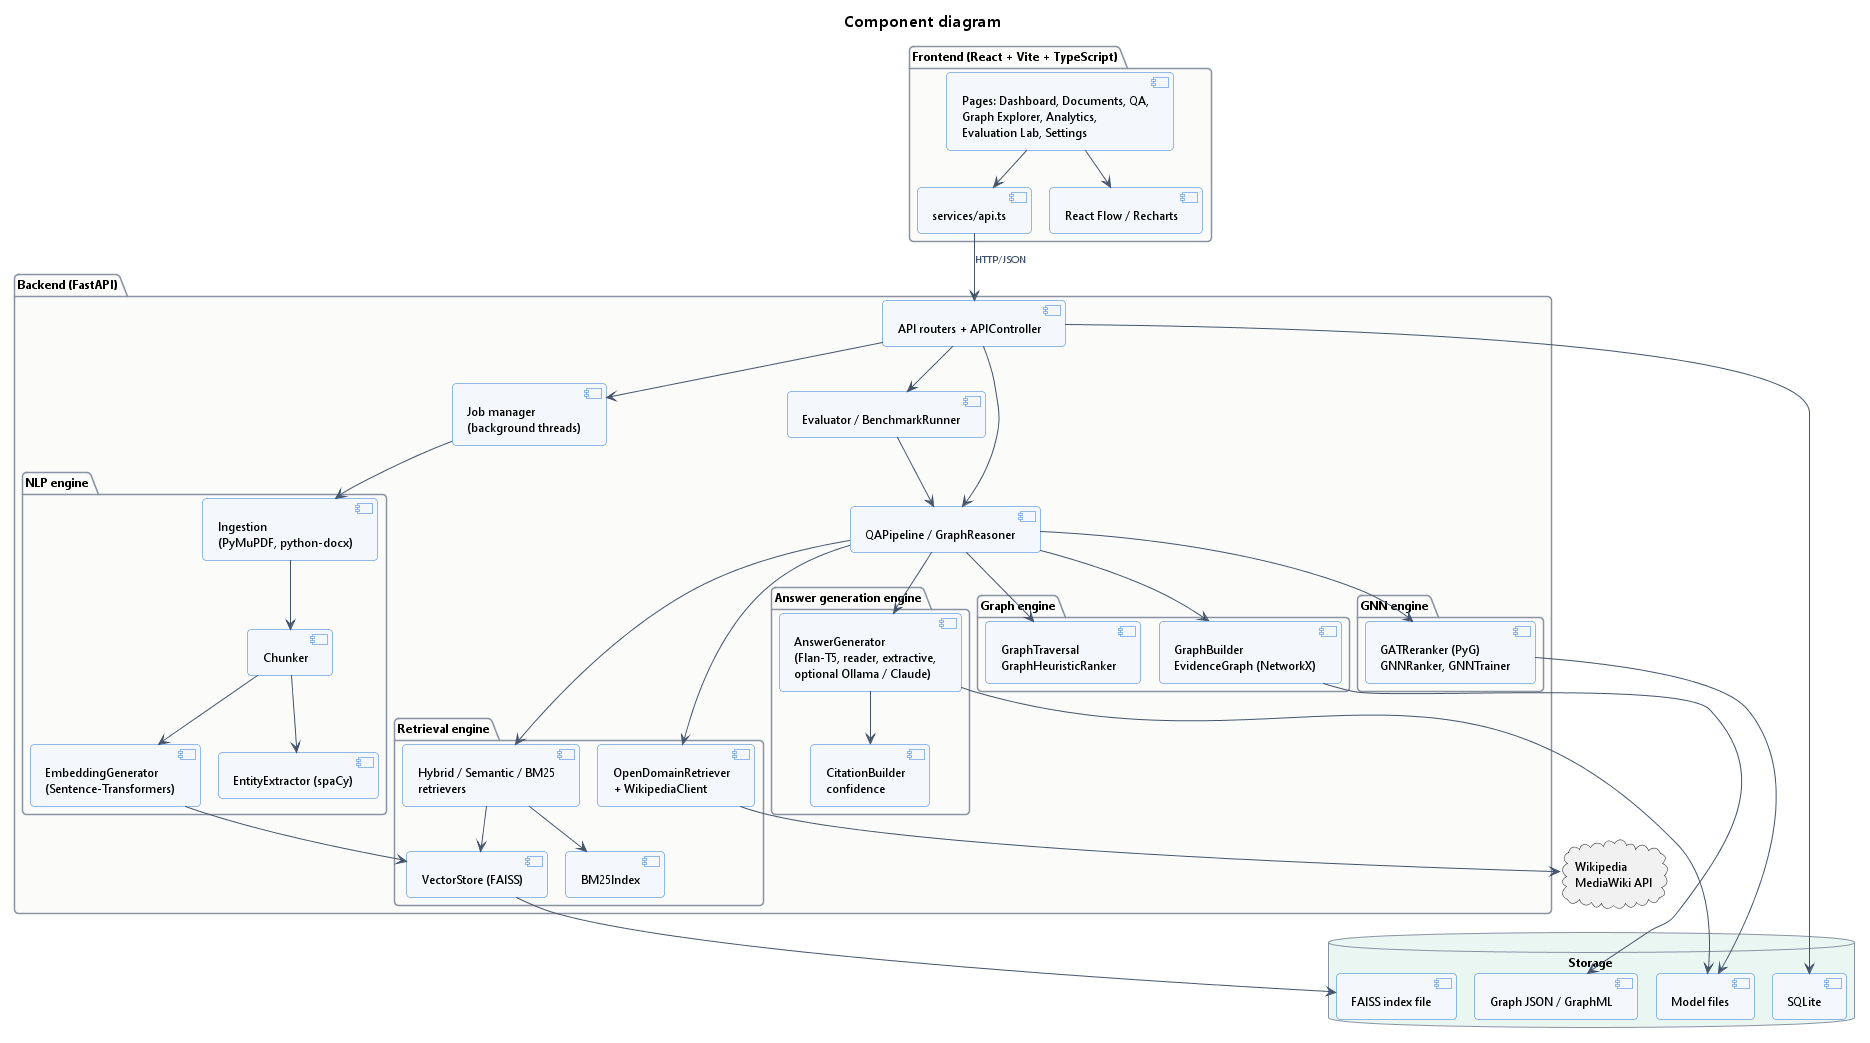

The diagram above was rendered by PlantUML. Its source (embedded in the PNG):
@startuml component
!pragma layout smetana
!include _theme.iuml
title Component diagram
package "Frontend (React + Vite + TypeScript)" {
  [Pages: Dashboard, Documents, QA,\nGraph Explorer, Analytics,\nEvaluation Lab, Settings] as Pages
  [services/api.ts] as ApiClient
  [React Flow / Recharts] as Viz
}
package "Backend (FastAPI)" {
  [API routers + APIController] as API
  [Job manager\n(background threads)] as Jobs
  package "NLP engine" {
    [Ingestion\n(PyMuPDF, python-docx)] as Ingest
    [Chunker] as Chunk
    [EntityExtractor (spaCy)] as NER
    [EmbeddingGenerator\n(Sentence-Transformers)] as Emb
  }
  package "Retrieval engine" {
    [VectorStore (FAISS)] as FAISS
    [BM25Index] as BM25
    [Hybrid / Semantic / BM25\nretrievers] as Ret
    [OpenDomainRetriever\n+ WikipediaClient] as Wiki
  }
  package "Graph engine" {
    [GraphBuilder\nEvidenceGraph (NetworkX)] as Graph
    [GraphTraversal\nGraphHeuristicRanker] as Trav
  }
  package "GNN engine" {
    [GATReranker (PyG)\nGNNRanker, GNNTrainer] as GNN
  }
  package "Answer generation engine" {
    [AnswerGenerator\n(Flan-T5, reader, extractive,\noptional Ollama / Claude)] as Gen
    [CitationBuilder\nconfidence] as Cite
  }
  [QAPipeline / GraphReasoner] as Pipe
  [Evaluator / BenchmarkRunner] as Eval
}
database "Storage" {
  [SQLite] as DB
  [FAISS index file] as IDX
  [Graph JSON / GraphML] as GF
  [Model files] as MF
}
cloud "Wikipedia\nMediaWiki API" as WIKI

Pages --> ApiClient
Pages --> Viz
ApiClient --> API : HTTP/JSON
API --> Jobs
API --> Pipe
API --> Eval
Jobs --> Ingest
Ingest --> Chunk
Chunk --> NER
Chunk --> Emb
Emb --> FAISS
Pipe --> Ret
Ret --> FAISS
Ret --> BM25
Pipe --> Wiki
Wiki --> WIKI
Pipe --> Graph
Pipe --> Trav
Pipe --> GNN
Pipe --> Gen
Gen --> Cite
Eval --> Pipe
API --> DB
FAISS --> IDX
Graph --> GF
GNN --> MF
Gen --> MF
@enduml